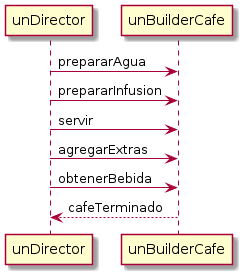

The diagram above was rendered by PlantUML. Its source (embedded in the PNG):
@startuml
unDirector -> unBuilderCafe : prepararAgua
unDirector -> unBuilderCafe : prepararInfusion
unDirector -> unBuilderCafe : servir
unDirector -> unBuilderCafe : agregarExtras
unDirector -> unBuilderCafe : obtenerBebida
unDirector <-- unBuilderCafe : cafeTerminado
@enduml